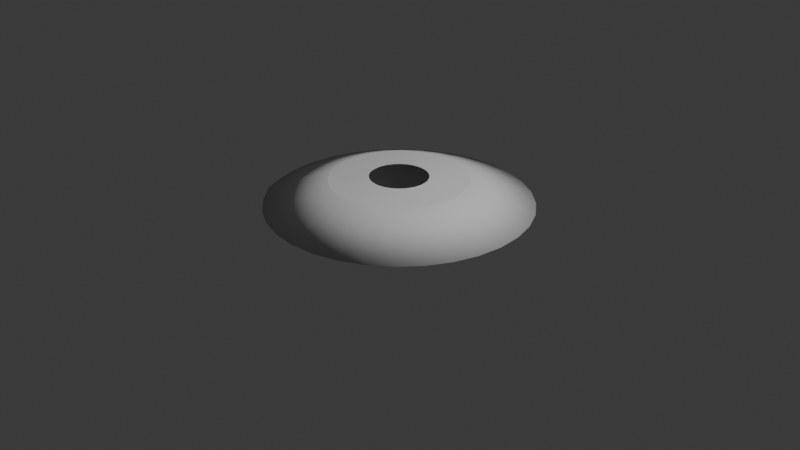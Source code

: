 # Source: SlashMesh.blend  (saved by Blender 4.4.32; exported with 4.5.12 LTS)
import bpy
from mathutils import Matrix  # noqa: F401  (used for matrix-valued properties, if any)

bpy.ops.wm.read_factory_settings(use_empty=True)
scene = bpy.context.scene
scene.name = 'Scene'

# ---- collections
col_collection = bpy.data.collections.new('Collection'); scene.collection.children.link(col_collection)

# ---- world
world_world = bpy.data.worlds.new('World'); scene.world = world_world
world_world.use_nodes = True; world_world.node_tree.nodes.clear()
_N = world_world.node_tree.nodes; _L = world_world.node_tree.links
n0 = _N.new('ShaderNodeOutputWorld'); n0.name = 'World Output'; n0.location = (300, 300)
n1 = _N.new('ShaderNodeBackground'); n1.name = 'Background'; n1.location = (10, 300)
n1.inputs[0].default_value = (0.05088, 0.05088, 0.05088, 1.0)
_L.new(n1.outputs[0], n0.inputs[0])
n0.is_active_output = True
world_world.color = (0.05088, 0.05088, 0.05088)
world_world.sun_shadow_jitter_overblur = 0.0

# ---- cameras
cam_camera = bpy.data.cameras.new('Camera')
cam_camera.clip_end = 100.0
cam_camera.ortho_scale = 7.314

# ---- lights
light_light = bpy.data.lights.new('Light', 'POINT')
light_light.energy = 1000.0
light_light.shadow_soft_size = 0.1

# ---- meshes
me_h_nh_tr = bpy.data.meshes.new('Hình Trụ')
me_h_nh_tr.from_pydata([(-0.0004416, 0.2567, -0.08243), (-0.0004229, 0.3017, 0.4729), (0.04965, 0.2518, -0.08242), (0.05845, 0.2959, 0.4729), (0.09782, 0.2372, -0.08242), (0.1151, 0.2788, 0.4729), (0.1422, 0.2135, -0.08241), (0.1672, 0.2509, 0.4729), (0.1811, 0.1815, -0.08241), (0.213, 0.2133, 0.4729), (0.213, 0.1426, -0.0824), (0.2505, 0.1676, 0.4729), (0.2368, 0.09822, -0.0824), (0.2784, 0.1154, 0.4729), (0.2514, 0.05005, -0.08239), (0.2955, 0.05883, 0.4729), (0.2563, -3.585e-05, -0.08239), (0.3013, -4.106e-05, 0.4729), (0.2514, -0.05012, -0.08239), (0.2955, -0.05891, 0.4729), (0.2368, -0.09829, -0.08239), (0.2784, -0.1155, 0.4729), (0.213, -0.1427, -0.08239), (0.2505, -0.1677, 0.4729), (0.1811, -0.1816, -0.08239), (0.2129, -0.2134, 0.4729), (0.1422, -0.2135, -0.0824), (0.1672, -0.2509, 0.4729), (0.09781, -0.2372, -0.0824), (0.1151, -0.2788, 0.4729), (0.04965, -0.2519, -0.08241), (0.05845, -0.296, 0.4729), (-0.0004416, -0.2568, -0.08241), (-0.000423, -0.3018, 0.4729), (-0.05054, -0.2519, -0.08242), (-0.0593, -0.296, 0.4729), (-0.09871, -0.2373, -0.08243), (-0.1159, -0.2789, 0.4729), (-0.1431, -0.2135, -0.08243), (-0.1681, -0.251, 0.4729), (-0.182, -0.1816, -0.08244), (-0.2138, -0.2134, 0.473), (-0.2229, -0.1417, -0.08058), (-0.253, -0.1688, 0.4748), (-0.2377, -0.09831, -0.08245), (-0.2793, -0.1155, 0.473), (-0.2523, -0.05014, -0.08245), (-0.2964, -0.05892, 0.473), (-0.2572, -3.585e-05, -0.08245), (-0.3022, -4.107e-05, 0.473), (-0.2523, 0.05006, -0.08245), (-0.2964, 0.05884, 0.473), (-0.2377, 0.09824, -0.08245), (-0.2793, 0.1155, 0.473), (-0.214, 0.1426, -0.08245), (-0.2514, 0.1676, 0.473), (-0.182, 0.1815, -0.08245), (-0.2138, 0.2134, 0.473), (-0.1431, 0.2135, -0.08245), (-0.1681, 0.2509, 0.473), (-0.09871, 0.2372, -0.08244), (-0.1159, 0.2788, 0.473), (-0.05054, 0.2518, -0.08244), (-0.0593, 0.296, 0.473), (-0.0002538, 0.71, 0.4494), (0.1383, 0.6963, 0.4494), (0.2715, 0.6559, 0.4494), (0.3942, 0.5903, 0.4494), (0.5018, 0.5019, 0.4494), (0.5901, 0.3944, 0.4494), (0.6557, 0.2716, 0.4494), (0.6961, 0.1384, 0.4494), (0.7097, -8.833e-05, 0.4494), (0.6961, -0.1386, 0.4494), (0.6557, -0.2718, 0.4494), (0.59, -0.3945, 0.4494), (0.5018, -0.5021, 0.4494), (0.3942, -0.5904, 0.4494), (0.2714, -0.656, 0.4494), (0.1383, -0.6964, 0.4494), (-0.0002538, -0.7101, 0.4494), (-0.1388, -0.6965, 0.4494), (-0.272, -0.6561, 0.4494), (-0.3947, -0.5905, 0.4494), (-0.5023, -0.5022, 0.4494), (-0.5984, -0.3943, 0.4533), (-0.6563, -0.2718, 0.4494), (-0.6967, -0.1386, 0.4494), (-0.7103, -8.835e-05, 0.4494), (-0.6967, 0.1384, 0.4494), (-0.6563, 0.2717, 0.4494), (-0.5907, 0.3944, 0.4494), (-0.5024, 0.502, 0.4494), (-0.3948, 0.5903, 0.4494), (-0.272, 0.6559, 0.4494), (-0.1388, 0.6963, 0.4494), (0.1383, 0.6963, 0.4494), (0.2715, 0.6559, 0.4494), (0.3942, 0.5903, 0.4494), (0.5018, 0.5019, 0.4494), (0.5901, 0.3944, 0.4494), (0.6557, 0.2716, 0.4494), (0.6961, 0.1384, 0.4494), (0.7097, -8.833e-05, 0.4494), (0.6961, -0.1386, 0.4494), (0.6557, -0.2718, 0.4494), (0.59, -0.3945, 0.4494), (0.5018, -0.5021, 0.4494), (0.3942, -0.5904, 0.4494), (0.2714, -0.656, 0.4494), (0.1383, -0.6964, 0.4494), (-0.0002538, -0.7101, 0.4494), (-0.1388, -0.6965, 0.4494), (-0.272, -0.6561, 0.4494), (-0.3947, -0.5905, 0.4494), (-0.5023, -0.5022, 0.4494), (-0.5984, -0.3943, 0.4533), (-0.6563, -0.2718, 0.4494), (-0.6967, -0.1386, 0.4494), (-0.7103, -8.835e-05, 0.4494), (-0.6967, 0.1384, 0.4494), (-0.6563, 0.2717, 0.4494), (-0.5907, 0.3944, 0.4494), (-0.5024, 0.502, 0.4494), (-0.3948, 0.5903, 0.4494), (-0.272, 0.6559, 0.4494), (-0.1388, 0.6963, 0.4494), (-0.0002538, 0.71, 0.4494), (0.1427, 0.7185, -0.06329), (0.2801, 0.6768, -0.06328), (0.4068, 0.6091, -0.06328), (0.5178, 0.518, -0.06327), (0.6089, 0.4069, -0.06327), (0.6766, 0.2803, -0.06326), (0.7183, 0.1428, -0.06326), (0.7324, -9.096e-05, -0.06326), (0.7183, -0.143, -0.06326), (0.6766, -0.2805, -0.06326), (0.6089, -0.4071, -0.06326), (0.5178, -0.5181, -0.06326), (0.4068, -0.6093, -0.06326), (0.2801, -0.677, -0.06327), (0.1427, -0.7187, -0.06327), (-0.0002444, -0.7328, -0.06328), (-0.1432, -0.7187, -0.06328), (-0.2806, -0.677, -0.06329), (-0.4073, -0.6093, -0.06329), (-0.5184, -0.5182, -0.0633), (-0.626, -0.4055, -0.05757), (-0.6772, -0.2805, -0.0633), (-0.7189, -0.143, -0.06331), (-0.733, -9.098e-05, -0.06331), (-0.7189, 0.1429, -0.06331), (-0.6772, 0.2803, -0.06331), (-0.6095, 0.407, -0.06331), (-0.5184, 0.5181, -0.06331), (-0.4073, 0.6092, -0.0633), (-0.2807, 0.6769, -0.0633), (-0.1432, 0.7186, -0.0633), (-0.0002444, 0.7326, -0.06329), (2.091e-05, 1.373, 0.1923), (0.2679, 1.347, 0.1923), (0.5255, 1.268, 0.1923), (0.7629, 1.142, 0.1923), (0.971, 0.9708, 0.1923), (1.142, 0.7627, 0.1923), (1.269, 0.5253, 0.1923), (1.347, 0.2677, 0.1923), (1.373, -0.0001651, 0.1923), (1.347, -0.2681, 0.1923), (1.269, -0.5257, 0.1923), (1.142, -0.7631, 0.1923), (0.971, -0.9712, 0.1923), (0.7629, -1.142, 0.1923), (0.5255, -1.269, 0.1923), (0.2679, -1.347, 0.1923), (2.091e-05, -1.373, 0.1923), (-0.2679, -1.347, 0.1923), (-0.5255, -1.269, 0.1923), (-0.7629, -1.142, 0.1923), (-0.971, -0.9712, 0.1923), (-1.16, -0.758, 0.2018), (-1.269, -0.5257, 0.1923), (-1.347, -0.2681, 0.1923), (-1.373, -0.0001651, 0.1923), (-1.347, 0.2677, 0.1923), (-1.269, 0.5253, 0.1923), (-1.142, 0.7627, 0.1923), (-0.971, 0.9708, 0.1923), (-0.7629, 1.142, 0.1923), (-0.5255, 1.268, 0.1923), (-0.2679, 1.347, 0.1923)], [], [(64, 1, 3, 65), (65, 3, 5, 66), (66, 5, 7, 67), (67, 7, 9, 68), (68, 9, 11, 69), (69, 11, 13, 70), (70, 13, 15, 71), (71, 15, 17, 72), (72, 17, 19, 73), (73, 19, 21, 74), (74, 21, 23, 75), (75, 23, 25, 76), (76, 25, 27, 77), (77, 27, 29, 78), (78, 29, 31, 79), (79, 31, 33, 80), (80, 33, 35, 81), (81, 35, 37, 82), (82, 37, 39, 83), (83, 39, 41, 84), (84, 41, 43, 85), (85, 43, 45, 86), (86, 45, 47, 87), (87, 47, 49, 88), (88, 49, 51, 89), (89, 51, 53, 90), (90, 53, 55, 91), (91, 55, 57, 92), (92, 57, 59, 93), (93, 59, 61, 94), (94, 61, 63, 95), (95, 63, 1, 64), (126, 95, 64, 127), (125, 94, 95, 126), (124, 93, 94, 125), (123, 92, 93, 124), (122, 91, 92, 123), (121, 90, 91, 122), (120, 89, 90, 121), (119, 88, 89, 120), (118, 87, 88, 119), (117, 86, 87, 118), (116, 85, 86, 117), (115, 84, 85, 116), (114, 83, 84, 115), (113, 82, 83, 114), (112, 81, 82, 113), (111, 80, 81, 112), (110, 79, 80, 111), (109, 78, 79, 110), (108, 77, 78, 109), (107, 76, 77, 108), (106, 75, 76, 107), (105, 74, 75, 106), (104, 73, 74, 105), (103, 72, 73, 104), (102, 71, 72, 103), (101, 70, 71, 102), (100, 69, 70, 101), (99, 68, 69, 100), (98, 67, 68, 99), (97, 66, 67, 98), (96, 65, 66, 97), (127, 64, 65, 96), (160, 127, 96, 161), (161, 96, 97, 162), (162, 97, 98, 163), (163, 98, 99, 164), (164, 99, 100, 165), (165, 100, 101, 166), (166, 101, 102, 167), (167, 102, 103, 168), (168, 103, 104, 169), (169, 104, 105, 170), (170, 105, 106, 171), (171, 106, 107, 172), (172, 107, 108, 173), (173, 108, 109, 174), (174, 109, 110, 175), (175, 110, 111, 176), (176, 111, 112, 177), (177, 112, 113, 178), (178, 113, 114, 179), (179, 114, 115, 180), (180, 115, 116, 181), (181, 116, 117, 182), (182, 117, 118, 183), (183, 118, 119, 184), (184, 119, 120, 185), (185, 120, 121, 186), (186, 121, 122, 187), (187, 122, 123, 188), (188, 123, 124, 189), (189, 124, 125, 190), (190, 125, 126, 191), (191, 126, 127, 160), (62, 158, 159, 0), (60, 157, 158, 62), (58, 156, 157, 60), (56, 155, 156, 58), (54, 154, 155, 56), (52, 153, 154, 54), (50, 152, 153, 52), (48, 151, 152, 50), (46, 150, 151, 48), (44, 149, 150, 46), (42, 148, 149, 44), (40, 147, 148, 42), (38, 146, 147, 40), (36, 145, 146, 38), (34, 144, 145, 36), (32, 143, 144, 34), (30, 142, 143, 32), (28, 141, 142, 30), (26, 140, 141, 28), (24, 139, 140, 26), (22, 138, 139, 24), (20, 137, 138, 22), (18, 136, 137, 20), (16, 135, 136, 18), (14, 134, 135, 16), (12, 133, 134, 14), (10, 132, 133, 12), (8, 131, 132, 10), (6, 130, 131, 8), (4, 129, 130, 6), (2, 128, 129, 4), (0, 159, 128, 2), (158, 191, 160, 159), (157, 190, 191, 158), (156, 189, 190, 157), (155, 188, 189, 156), (154, 187, 188, 155), (153, 186, 187, 154), (152, 185, 186, 153), (151, 184, 185, 152), (150, 183, 184, 151), (149, 182, 183, 150), (148, 181, 182, 149), (147, 180, 181, 148), (146, 179, 180, 147), (145, 178, 179, 146), (144, 177, 178, 145), (143, 176, 177, 144), (142, 175, 176, 143), (141, 174, 175, 142), (140, 173, 174, 141), (139, 172, 173, 140), (138, 171, 172, 139), (137, 170, 171, 138), (136, 169, 170, 137), (135, 168, 169, 136), (134, 167, 168, 135), (133, 166, 167, 134), (132, 165, 166, 133), (131, 164, 165, 132), (130, 163, 164, 131), (129, 162, 163, 130), (128, 161, 162, 129), (159, 160, 161, 128)])
me_h_nh_tr.polygons.foreach_set('use_smooth', [True] * 160)
_uv = me_h_nh_tr.uv_layers.new(name='Bản Đồ UV')
_uv.uv.foreach_set('vector', [1.0, 0.7163, 1.0, 1.0, 0.9688, 1.0, 0.9688, 0.7163, 0.9688, 0.7163, 0.9688, 1.0, 0.9375, 1.0, 0.9375, 0.7163, 0.9375, 0.7163, 0.9375, 1.0, 0.9062, 1.0, 0.9062, 0.7163, 0.9062, 0.7163, 0.9062, 1.0, 0.875, 1.0, 0.875, 0.7163, 0.875, 0.7163, 0.875, 1.0, 0.8438, 1.0, 0.8438, 0.7163, 0.8438, 0.7163, 0.8438, 1.0, 0.8125, 1.0, 0.8125, 0.7163, 0.8125, 0.7163, 0.8125, 1.0, 0.7812, 1.0, 0.7812, 0.7163, 0.7812, 0.7163, 0.7812, 1.0, 0.75, 1.0, 0.75, 0.7163, 0.75, 0.7163, 0.75, 1.0, 0.7188, 1.0, 0.7188, 0.7163, 0.7188, 0.7163, 0.7188, 1.0, 0.6875, 1.0, 0.6875, 0.7163, 0.6875, 0.7163, 0.6875, 1.0, 0.6562, 1.0, 0.6562, 0.7163, 0.6562, 0.7163, 0.6562, 1.0, 0.625, 1.0, 0.625, 0.7163, 0.625, 0.7163, 0.625, 1.0, 0.5938, 1.0, 0.5938, 0.7163, 0.5938, 0.7163, 0.5938, 1.0, 0.5625, 1.0, 0.5625, 0.7163, 0.5625, 0.7163, 0.5625, 1.0, 0.5312, 1.0, 0.5312, 0.7163, 0.5312, 0.7163, 0.5312, 1.0, 0.5, 1.0, 0.5, 0.7163, 0.5, 0.7163, 0.5, 1.0, 0.4688, 1.0, 0.4688, 0.7163, 0.4688, 0.7163, 0.4688, 1.0, 0.4375, 1.0, 0.4375, 0.7163, 0.4375, 0.7163, 0.4375, 1.0, 0.4062, 1.0, 0.4062, 0.7163, 0.4062, 0.7163, 0.4062, 1.0, 0.375, 1.0, 0.375, 0.7163, 0.375, 0.7163, 0.375, 1.0, 0.3438, 1.0, 0.3438, 0.7163, 0.3438, 0.7163, 0.3438, 1.0, 0.3125, 1.0, 0.3125, 0.7163, 0.3125, 0.7163, 0.3125, 1.0, 0.2812, 1.0, 0.2812, 0.7163, 0.2812, 0.7163, 0.2812, 1.0, 0.25, 1.0, 0.25, 0.7163, 0.25, 0.7163, 0.25, 1.0, 0.2188, 1.0, 0.2188, 0.7163, 0.2188, 0.7163, 0.2188, 1.0, 0.1875, 1.0, 0.1875, 0.7163, 0.1875, 0.7163, 0.1875, 1.0, 0.1562, 1.0, 0.1562, 0.7163, 0.1562, 0.7163, 0.1562, 1.0, 0.125, 1.0, 0.125, 0.7163, 0.125, 0.7163, 0.125, 1.0, 0.09375, 1.0, 0.09375, 0.7163, 0.09375, 0.7163, 0.09375, 1.0, 0.0625, 1.0, 0.0625, 0.7163, 0.0625, 0.7163, 0.0625, 1.0, 0.03125, 1.0, 0.03125, 0.7163, 0.03125, 0.7163, 0.03125, 1.0, 0.0, 1.0, 0.0, 0.7163, 0.03125, 0.7163, 0.03125, 0.7163, 0.0, 0.7163, 0.0, 0.7163, 0.0625, 0.7163, 0.0625, 0.7163, 0.03125, 0.7163, 0.03125, 0.7163, 0.09375, 0.7163, 0.09375, 0.7163, 0.0625, 0.7163, 0.0625, 0.7163, 0.125, 0.7163, 0.125, 0.7163, 0.09375, 0.7163, 0.09375, 0.7163, 0.1562, 0.7163, 0.1562, 0.7163, 0.125, 0.7163, 0.125, 0.7163, 0.1875, 0.7163, 0.1875, 0.7163, 0.1562, 0.7163, 0.1562, 0.7163, 0.2188, 0.7163, 0.2188, 0.7163, 0.1875, 0.7163, 0.1875, 0.7163, 0.25, 0.7163, 0.25, 0.7163, 0.2188, 0.7163, 0.2188, 0.7163, 0.2812, 0.7163, 0.2812, 0.7163, 0.25, 0.7163, 0.25, 0.7163, 0.3125, 0.7163, 0.3125, 0.7163, 0.2812, 0.7163, 0.2812, 0.7163, 0.3438, 0.7163, 0.3438, 0.7163, 0.3125, 0.7163, 0.3125, 0.7163, 0.375, 0.7163, 0.375, 0.7163, 0.3438, 0.7163, 0.3438, 0.7163, 0.4062, 0.7163, 0.4062, 0.7163, 0.375, 0.7163, 0.375, 0.7163, 0.4375, 0.7163, 0.4375, 0.7163, 0.4062, 0.7163, 0.4062, 0.7163, 0.4688, 0.7163, 0.4688, 0.7163, 0.4375, 0.7163, 0.4375, 0.7163, 0.5, 0.7163, 0.5, 0.7163, 0.4688, 0.7163, 0.4688, 0.7163, 0.5312, 0.7163, 0.5312, 0.7163, 0.5, 0.7163, 0.5, 0.7163, 0.5625, 0.7163, 0.5625, 0.7163, 0.5312, 0.7163, 0.5312, 0.7163, 0.5938, 0.7163, 0.5938, 0.7163, 0.5625, 0.7163, 0.5625, 0.7163, 0.625, 0.7163, 0.625, 0.7163, 0.5938, 0.7163, 0.5938, 0.7163, 0.6562, 0.7163, 0.6562, 0.7163, 0.625, 0.7163, 0.625, 0.7163, 0.6875, 0.7163, 0.6875, 0.7163, 0.6562, 0.7163, 0.6562, 0.7163, 0.7188, 0.7163, 0.7188, 0.7163, 0.6875, 0.7163, 0.6875, 0.7163, 0.75, 0.7163, 0.75, 0.7163, 0.7188, 0.7163, 0.7188, 0.7163, 0.7812, 0.7163, 0.7812, 0.7163, 0.75, 0.7163, 0.75, 0.7163, 0.8125, 0.7163, 0.8125, 0.7163, 0.7812, 0.7163, 0.7812, 0.7163, 0.8438, 0.7163, 0.8438, 0.7163, 0.8125, 0.7163, 0.8125, 0.7163, 0.875, 0.7163, 0.875, 0.7163, 0.8438, 0.7163, 0.8438, 0.7163, 0.9062, 0.7163, 0.9062, 0.7163, 0.875, 0.7163, 0.875, 0.7163, 0.9375, 0.7163, 0.9375, 0.7163, 0.9062, 0.7163, 0.9062, 0.7163, 0.9688, 0.7163, 0.9688, 0.7163, 0.9375, 0.7163, 0.9375, 0.7163, 1.0, 0.7163, 1.0, 0.7163, 0.9688, 0.7163, 0.9688, 0.7163, 1.0, 0.5353, 1.0, 0.7163, 0.9688, 0.7163, 0.9688, 0.5353, 0.9688, 0.5353, 0.9688, 0.7163, 0.9375, 0.7163, 0.9375, 0.5353, 0.9375, 0.5353, 0.9375, 0.7163, 0.9062, 0.7163, 0.9062, 0.5353, 0.9062, 0.5353, 0.9062, 0.7163, 0.875, 0.7163, 0.875, 0.5353, 0.875, 0.5353, 0.875, 0.7163, 0.8438, 0.7163, 0.8438, 0.5353, 0.8438, 0.5353, 0.8438, 0.7163, 0.8125, 0.7163, 0.8125, 0.5353, 0.8125, 0.5353, 0.8125, 0.7163, 0.7812, 0.7163, 0.7812, 0.5353, 0.7812, 0.5353, 0.7812, 0.7163, 0.75, 0.7163, 0.75, 0.5353, 0.75, 0.5353, 0.75, 0.7163, 0.7188, 0.7163, 0.7188, 0.5353, 0.7188, 0.5353, 0.7188, 0.7163, 0.6875, 0.7163, 0.6875, 0.5353, 0.6875, 0.5353, 0.6875, 0.7163, 0.6562, 0.7163, 0.6562, 0.5353, 0.6562, 0.5353, 0.6562, 0.7163, 0.625, 0.7163, 0.625, 0.5353, 0.625, 0.5353, 0.625, 0.7163, 0.5938, 0.7163, 0.5938, 0.5353, 0.5938, 0.5353, 0.5938, 0.7163, 0.5625, 0.7163, 0.5625, 0.5353, 0.5625, 0.5353, 0.5625, 0.7163, 0.5312, 0.7163, 0.5312, 0.5353, 0.5312, 0.5353, 0.5312, 0.7163, 0.5, 0.7163, 0.5, 0.5353, 0.5, 0.5353, 0.5, 0.7163, 0.4688, 0.7163, 0.4688, 0.5353, 0.4688, 0.5353, 0.4688, 0.7163, 0.4375, 0.7163, 0.4375, 0.5353, 0.4375, 0.5353, 0.4375, 0.7163, 0.4062, 0.7163, 0.4062, 0.5353, 0.4062, 0.5353, 0.4062, 0.7163, 0.375, 0.7163, 0.375, 0.5353, 0.375, 0.5353, 0.375, 0.7163, 0.3438, 0.7163, 0.3438, 0.5353, 0.3438, 0.5353, 0.3438, 0.7163, 0.3125, 0.7163, 0.3125, 0.5353, 0.3125, 0.5353, 0.3125, 0.7163, 0.2812, 0.7163, 0.2812, 0.5353, 0.2812, 0.5353, 0.2812, 0.7163, 0.25, 0.7163, 0.25, 0.5353, 0.25, 0.5353, 0.25, 0.7163, 0.2188, 0.7163, 0.2188, 0.5353, 0.2188, 0.5353, 0.2188, 0.7163, 0.1875, 0.7163, 0.1875, 0.5353, 0.1875, 0.5353, 0.1875, 0.7163, 0.1562, 0.7163, 0.1562, 0.5353, 0.1562, 0.5353, 0.1562, 0.7163, 0.125, 0.7163, 0.125, 0.5353, 0.125, 0.5353, 0.125, 0.7163, 0.09375, 0.7163, 0.09375, 0.5353, 0.09375, 0.5353, 0.09375, 0.7163, 0.0625, 0.7163, 0.0625, 0.5353, 0.0625, 0.5353, 0.0625, 0.7163, 0.03125, 0.7163, 0.03125, 0.5353, 0.03125, 0.5353, 0.03125, 0.7163, 0.0, 0.7163, 0.0, 0.5353, 0.03125, 0.0, 0.03125, 0.3609, 0.0, 0.3609, 0.0, 0.0, 0.0625, 0.0, 0.0625, 0.3609, 0.03125, 0.3609, 0.03125, 0.0, 0.09375, 0.0, 0.09375, 0.3609, 0.0625, 0.3609, 0.0625, 0.0, 0.125, 0.0, 0.125, 0.3609, 0.09375, 0.3609, 0.09375, 0.0, 0.1562, 0.0, 0.1562, 0.3609, 0.125, 0.3609, 0.125, 0.0, 0.1875, 0.0, 0.1875, 0.3609, 0.1562, 0.3609, 0.1562, 0.0, 0.2188, 0.0, 0.2188, 0.3609, 0.1875, 0.3609, 0.1875, 0.0, 0.25, 0.0, 0.25, 0.3609, 0.2188, 0.3609, 0.2188, 0.0, 0.2812, 0.0, 0.2812, 0.3609, 0.25, 0.3609, 0.25, 0.0, 0.3125, 0.0, 0.3125, 0.3609, 0.2812, 0.3609, 0.2812, 0.0, 0.3438, 0.0, 0.3438, 0.3609, 0.3125, 0.3609, 0.3125, 0.0, 0.375, 0.0, 0.375, 0.3609, 0.3438, 0.3609, 0.3438, 0.0, 0.4062, 0.0, 0.4062, 0.3609, 0.375, 0.3609, 0.375, 0.0, 0.4375, 0.0, 0.4375, 0.3609, 0.4062, 0.3609, 0.4062, 0.0, 0.4688, 0.0, 0.4688, 0.3609, 0.4375, 0.3609, 0.4375, 0.0, 0.5, 0.0, 0.5, 0.3609, 0.4688, 0.3609, 0.4688, 0.0, 0.5312, 0.0, 0.5312, 0.3609, 0.5, 0.3609, 0.5, 0.0, 0.5625, 0.0, 0.5625, 0.3609, 0.5312, 0.3609, 0.5312, 0.0, 0.5938, 0.0, 0.5938, 0.3609, 0.5625, 0.3609, 0.5625, 0.0, 0.625, 0.0, 0.625, 0.3609, 0.5938, 0.3609, 0.5938, 0.0, 0.6562, 0.0, 0.6562, 0.3609, 0.625, 0.3609, 0.625, 0.0, 0.6875, 0.0, 0.6875, 0.3609, 0.6562, 0.3609, 0.6562, 0.0, 0.7188, 0.0, 0.7188, 0.3609, 0.6875, 0.3609, 0.6875, 0.0, 0.75, 0.0, 0.75, 0.3609, 0.7188, 0.3609, 0.7188, 0.0, 0.7812, 0.0, 0.7812, 0.3609, 0.75, 0.3609, 0.75, 0.0, 0.8125, 0.0, 0.8125, 0.3609, 0.7812, 0.3609, 0.7812, 0.0, 0.8438, 0.0, 0.8438, 0.3609, 0.8125, 0.3609, 0.8125, 0.0, 0.875, 0.0, 0.875, 0.3609, 0.8438, 0.3609, 0.8438, 0.0, 0.9062, 0.0, 0.9062, 0.3609, 0.875, 0.3609, 0.875, 0.0, 0.9375, 0.0, 0.9375, 0.3609, 0.9062, 0.3609, 0.9062, 0.0, 0.9688, 0.0, 0.9688, 0.3609, 0.9375, 0.3609, 0.9375, 0.0, 1.0, 0.0, 1.0, 0.3609, 0.9688, 0.3609, 0.9688, 0.0, 0.03125, 0.3609, 0.03125, 0.5353, 0.0, 0.5353, 0.0, 0.3609, 0.0625, 0.3609, 0.0625, 0.5353, 0.03125, 0.5353, 0.03125, 0.3609, 0.09375, 0.3609, 0.09375, 0.5353, 0.0625, 0.5353, 0.0625, 0.3609, 0.125, 0.3609, 0.125, 0.5353, 0.09375, 0.5353, 0.09375, 0.3609, 0.1562, 0.3609, 0.1562, 0.5353, 0.125, 0.5353, 0.125, 0.3609, 0.1875, 0.3609, 0.1875, 0.5353, 0.1562, 0.5353, 0.1562, 0.3609, 0.2188, 0.3609, 0.2188, 0.5353, 0.1875, 0.5353, 0.1875, 0.3609, 0.25, 0.3609, 0.25, 0.5353, 0.2188, 0.5353, 0.2188, 0.3609, 0.2812, 0.3609, 0.2812, 0.5353, 0.25, 0.5353, 0.25, 0.3609, 0.3125, 0.3609, 0.3125, 0.5353, 0.2812, 0.5353, 0.2812, 0.3609, 0.3438, 0.3609, 0.3438, 0.5353, 0.3125, 0.5353, 0.3125, 0.3609, 0.375, 0.3609, 0.375, 0.5353, 0.3438, 0.5353, 0.3438, 0.3609, 0.4062, 0.3609, 0.4062, 0.5353, 0.375, 0.5353, 0.375, 0.3609, 0.4375, 0.3609, 0.4375, 0.5353, 0.4062, 0.5353, 0.4062, 0.3609, 0.4688, 0.3609, 0.4688, 0.5353, 0.4375, 0.5353, 0.4375, 0.3609, 0.5, 0.3609, 0.5, 0.5353, 0.4688, 0.5353, 0.4688, 0.3609, 0.5312, 0.3609, 0.5312, 0.5353, 0.5, 0.5353, 0.5, 0.3609, 0.5625, 0.3609, 0.5625, 0.5353, 0.5312, 0.5353, 0.5312, 0.3609, 0.5938, 0.3609, 0.5938, 0.5353, 0.5625, 0.5353, 0.5625, 0.3609, 0.625, 0.3609, 0.625, 0.5353, 0.5938, 0.5353, 0.5938, 0.3609, 0.6562, 0.3609, 0.6562, 0.5353, 0.625, 0.5353, 0.625, 0.3609, 0.6875, 0.3609, 0.6875, 0.5353, 0.6562, 0.5353, 0.6562, 0.3609, 0.7188, 0.3609, 0.7188, 0.5353, 0.6875, 0.5353, 0.6875, 0.3609, 0.75, 0.3609, 0.75, 0.5353, 0.7188, 0.5353, 0.7188, 0.3609, 0.7812, 0.3609, 0.7812, 0.5353, 0.75, 0.5353, 0.75, 0.3609, 0.8125, 0.3609, 0.8125, 0.5353, 0.7812, 0.5353, 0.7812, 0.3609, 0.8438, 0.3609, 0.8438, 0.5353, 0.8125, 0.5353, 0.8125, 0.3609, 0.875, 0.3609, 0.875, 0.5353, 0.8438, 0.5353, 0.8438, 0.3609, 0.9062, 0.3609, 0.9062, 0.5353, 0.875, 0.5353, 0.875, 0.3609, 0.9375, 0.3609, 0.9375, 0.5353, 0.9062, 0.5353, 0.9062, 0.3609, 0.9688, 0.3609, 0.9688, 0.5353, 0.9375, 0.5353, 0.9375, 0.3609, 1.0, 0.3609, 1.0, 0.5353, 0.9688, 0.5353, 0.9688, 0.3609])
me_h_nh_tr.update()

# ---- objects
ob_light = bpy.data.objects.new('Light', light_light)
ob_camera = bpy.data.objects.new('Camera', cam_camera)
ob_slashmesh = bpy.data.objects.new('SlashMesh', me_h_nh_tr)

# ---- transforms, parenting, visibility, modifiers, constraints
ob_light.location = (4.076, 1.005, 5.904)
ob_light.rotation_euler = (0.6503, 0.05522, 1.866)
ob_light.lock_rotations_4d = False
ob_light.empty_display_type = 'ARROWS'
ob_light.color = (0.0, 0.0, 0.0, 0.0)
ob_light.lineart.crease_threshold = 0.0
ob_camera.location = (7.359, -6.926, 4.958)
ob_camera.rotation_euler = (1.109, 0.0, 0.8149)
ob_camera.lock_rotations_4d = False
ob_camera.empty_display_type = 'ARROWS'
ob_camera.color = (0.0, 0.0, 0.0, 0.0)
ob_camera.display_type = 'WIRE'
ob_camera.lineart.crease_threshold = 0.0
ob_slashmesh.location = (0.0, 0.0, 0.0)

# ---- collection membership
col_collection.objects.link(ob_light)
col_collection.objects.link(ob_camera)
col_collection.objects.link(ob_slashmesh)

# ---- scene / render settings (as saved in the file)
scene.camera = ob_camera
scene.frame_start = 1; scene.frame_end = 250; scene.frame_set(43)
scene.render.engine = 'BLENDER_EEVEE_NEXT'
bpy.context.view_layer.update()
